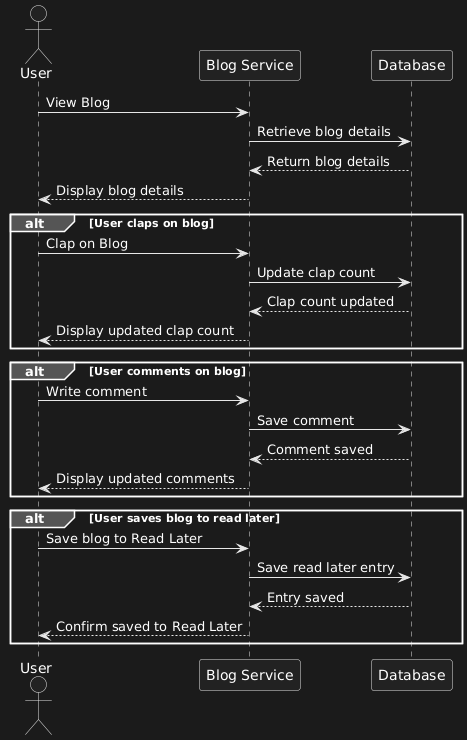

The diagram above was rendered by PlantUML. Its source (embedded in the PNG):
@startuml
actor User
participant "Blog Service" as BlogService
participant "Database" as DB

User -> BlogService: View Blog
BlogService -> DB: Retrieve blog details
DB --> BlogService: Return blog details
BlogService --> User: Display blog details

alt User claps on blog
    User -> BlogService: Clap on Blog
    BlogService -> DB: Update clap count
    DB --> BlogService: Clap count updated
    BlogService --> User: Display updated clap count
end

alt User comments on blog
    User -> BlogService: Write comment
    BlogService -> DB: Save comment
    DB --> BlogService: Comment saved
    BlogService --> User: Display updated comments
end

alt User saves blog to read later
    User -> BlogService: Save blog to Read Later
    BlogService -> DB: Save read later entry
    DB --> BlogService: Entry saved
    BlogService --> User: Confirm saved to Read Later
end
@enduml